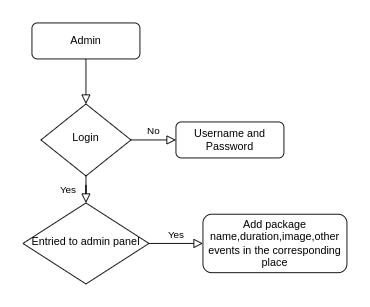

The diagram above was exported from draw.io. Its source (the exported page's mxGraphModel, read from the mxfile embedded in the PNG):
<mxGraphModel dx="868" dy="354" grid="1" gridSize="10" guides="1" tooltips="1" connect="1" arrows="1" fold="1" page="1" pageScale="1" pageWidth="827" pageHeight="1169" math="0" shadow="0">
  <root>
    <mxCell id="WIyWlLk6GJQsqaUBKTNV-0" />
    <mxCell id="WIyWlLk6GJQsqaUBKTNV-1" parent="WIyWlLk6GJQsqaUBKTNV-0" />
    <mxCell id="WIyWlLk6GJQsqaUBKTNV-2" value="" style="rounded=0;html=1;jettySize=auto;orthogonalLoop=1;fontSize=11;endArrow=block;endFill=0;endSize=8;strokeWidth=1;shadow=0;labelBackgroundColor=none;edgeStyle=orthogonalEdgeStyle;" parent="WIyWlLk6GJQsqaUBKTNV-1" source="WIyWlLk6GJQsqaUBKTNV-3" target="WIyWlLk6GJQsqaUBKTNV-6" edge="1">
      <mxGeometry relative="1" as="geometry" />
    </mxCell>
    <mxCell id="WIyWlLk6GJQsqaUBKTNV-3" value="Admin" style="rounded=1;whiteSpace=wrap;html=1;fontSize=12;glass=0;strokeWidth=1;shadow=0;" parent="WIyWlLk6GJQsqaUBKTNV-1" vertex="1">
      <mxGeometry x="160" y="80" width="120" height="40" as="geometry" />
    </mxCell>
    <mxCell id="WIyWlLk6GJQsqaUBKTNV-4" value="Yes" style="rounded=0;html=1;jettySize=auto;orthogonalLoop=1;fontSize=11;endArrow=block;endFill=0;endSize=8;strokeWidth=1;shadow=0;labelBackgroundColor=none;edgeStyle=orthogonalEdgeStyle;" parent="WIyWlLk6GJQsqaUBKTNV-1" source="WIyWlLk6GJQsqaUBKTNV-6" target="WIyWlLk6GJQsqaUBKTNV-10" edge="1">
      <mxGeometry y="20" relative="1" as="geometry">
        <mxPoint as="offset" />
      </mxGeometry>
    </mxCell>
    <mxCell id="WIyWlLk6GJQsqaUBKTNV-5" value="No" style="edgeStyle=orthogonalEdgeStyle;rounded=0;html=1;jettySize=auto;orthogonalLoop=1;fontSize=11;endArrow=block;endFill=0;endSize=8;strokeWidth=1;shadow=0;labelBackgroundColor=none;" parent="WIyWlLk6GJQsqaUBKTNV-1" source="WIyWlLk6GJQsqaUBKTNV-6" target="WIyWlLk6GJQsqaUBKTNV-7" edge="1">
      <mxGeometry y="10" relative="1" as="geometry">
        <mxPoint as="offset" />
      </mxGeometry>
    </mxCell>
    <mxCell id="WIyWlLk6GJQsqaUBKTNV-6" value="Login" style="rhombus;whiteSpace=wrap;html=1;shadow=0;fontFamily=Helvetica;fontSize=12;align=center;strokeWidth=1;spacing=6;spacingTop=-4;" parent="WIyWlLk6GJQsqaUBKTNV-1" vertex="1">
      <mxGeometry x="170" y="170" width="100" height="80" as="geometry" />
    </mxCell>
    <mxCell id="WIyWlLk6GJQsqaUBKTNV-7" value="Username and Password" style="rounded=1;whiteSpace=wrap;html=1;fontSize=12;glass=0;strokeWidth=1;shadow=0;" parent="WIyWlLk6GJQsqaUBKTNV-1" vertex="1">
      <mxGeometry x="320" y="190" width="120" height="40" as="geometry" />
    </mxCell>
    <mxCell id="WIyWlLk6GJQsqaUBKTNV-9" value="Yes" style="edgeStyle=orthogonalEdgeStyle;rounded=0;html=1;jettySize=auto;orthogonalLoop=1;fontSize=11;endArrow=block;endFill=0;endSize=8;strokeWidth=1;shadow=0;labelBackgroundColor=none;" parent="WIyWlLk6GJQsqaUBKTNV-1" source="WIyWlLk6GJQsqaUBKTNV-10" target="WIyWlLk6GJQsqaUBKTNV-12" edge="1">
      <mxGeometry y="10" relative="1" as="geometry">
        <mxPoint as="offset" />
      </mxGeometry>
    </mxCell>
    <mxCell id="WIyWlLk6GJQsqaUBKTNV-10" value="Entried to admin panel" style="rhombus;whiteSpace=wrap;html=1;shadow=0;fontFamily=Helvetica;fontSize=12;align=center;strokeWidth=1;spacing=6;spacingTop=-4;" parent="WIyWlLk6GJQsqaUBKTNV-1" vertex="1">
      <mxGeometry x="150" y="280" width="140" height="90" as="geometry" />
    </mxCell>
    <mxCell id="WIyWlLk6GJQsqaUBKTNV-12" value="Add package name,duration,image,other events in the corresponding place" style="rounded=1;whiteSpace=wrap;html=1;fontSize=12;glass=0;strokeWidth=1;shadow=0;" parent="WIyWlLk6GJQsqaUBKTNV-1" vertex="1">
      <mxGeometry x="350" y="292.5" width="160" height="65" as="geometry" />
    </mxCell>
  </root>
</mxGraphModel>